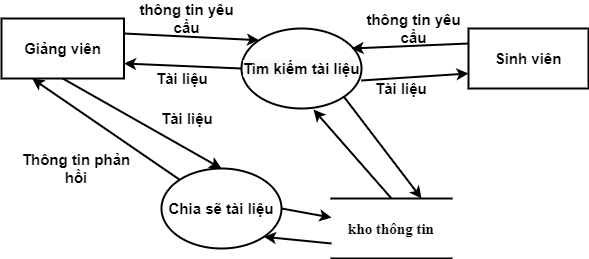

The diagram above was exported from draw.io. Its source (the exported page's mxGraphModel, read from the mxfile embedded in the PNG):
<mxGraphModel dx="1422" dy="705" grid="1" gridSize="10" guides="1" tooltips="1" connect="1" arrows="1" fold="1" page="1" pageScale="1" pageWidth="827" pageHeight="1169" math="0" shadow="0">
  <root>
    <mxCell id="0" />
    <mxCell id="1" parent="0" />
    <mxCell id="2" value="Sinh viên" style="rounded=0;whiteSpace=wrap;html=1;fontSize=15;fontStyle=1;strokeWidth=2;" vertex="1" parent="1">
      <mxGeometry x="577" y="220" width="120" height="60" as="geometry" />
    </mxCell>
    <mxCell id="3" value="Giảng viên" style="rounded=0;whiteSpace=wrap;html=1;fontSize=15;fontStyle=1;strokeWidth=2;" vertex="1" parent="1">
      <mxGeometry x="110" y="210" width="122.5" height="60" as="geometry" />
    </mxCell>
    <mxCell id="4" value="&#10;&#10;&lt;span style=&quot;color: rgb(0, 0, 0); font-family: helvetica; font-size: 15px; font-style: normal; letter-spacing: normal; text-align: center; text-indent: 0px; text-transform: none; word-spacing: 0px; background-color: rgb(248, 249, 250); display: inline; float: none;&quot;&gt;Tìm kiếm tài liệu&lt;/span&gt;&#10;&#10;" style="ellipse;whiteSpace=wrap;html=1;fontSize=15;fontStyle=1;strokeWidth=2;" vertex="1" parent="1">
      <mxGeometry x="350" y="220" width="120" height="80" as="geometry" />
    </mxCell>
    <mxCell id="5" value="" style="endArrow=classic;html=1;entryX=0;entryY=0;entryDx=0;entryDy=0;exitX=1;exitY=0.25;exitDx=0;exitDy=0;fontSize=15;fontStyle=1;strokeWidth=2;" edge="1" source="3" target="4" parent="1">
      <mxGeometry width="50" height="50" relative="1" as="geometry">
        <mxPoint x="260" y="320" as="sourcePoint" />
        <mxPoint x="310" y="270" as="targetPoint" />
      </mxGeometry>
    </mxCell>
    <mxCell id="6" value="" style="endArrow=classic;html=1;entryX=1;entryY=0.75;entryDx=0;entryDy=0;exitX=0;exitY=0.5;exitDx=0;exitDy=0;fontSize=15;fontStyle=1;strokeWidth=2;" edge="1" source="4" target="3" parent="1">
      <mxGeometry width="50" height="50" relative="1" as="geometry">
        <mxPoint x="260" y="320" as="sourcePoint" />
        <mxPoint x="310" y="270" as="targetPoint" />
      </mxGeometry>
    </mxCell>
    <mxCell id="7" value="" style="endArrow=classic;html=1;exitX=0;exitY=0.25;exitDx=0;exitDy=0;fontSize=15;fontStyle=1;strokeWidth=2;" edge="1" source="2" parent="1">
      <mxGeometry width="50" height="50" relative="1" as="geometry">
        <mxPoint x="260" y="320" as="sourcePoint" />
        <mxPoint x="460" y="240" as="targetPoint" />
      </mxGeometry>
    </mxCell>
    <mxCell id="8" value="" style="endArrow=classic;html=1;entryX=0;entryY=0.75;entryDx=0;entryDy=0;exitX=0.997;exitY=0.65;exitDx=0;exitDy=0;exitPerimeter=0;fontSize=15;fontStyle=1;strokeWidth=2;" edge="1" source="4" target="2" parent="1">
      <mxGeometry width="50" height="50" relative="1" as="geometry">
        <mxPoint x="260" y="320" as="sourcePoint" />
        <mxPoint x="310" y="270" as="targetPoint" />
      </mxGeometry>
    </mxCell>
    <mxCell id="9" value="thông tin yêu cầu" style="text;html=1;strokeColor=none;fillColor=none;align=center;verticalAlign=middle;whiteSpace=wrap;rounded=0;fontSize=15;fontStyle=1;strokeWidth=2;" vertex="1" parent="1">
      <mxGeometry x="232.5" y="200" width="125" height="20" as="geometry" />
    </mxCell>
    <mxCell id="10" value="Tài liệu&amp;nbsp;" style="text;html=1;strokeColor=none;fillColor=none;align=center;verticalAlign=middle;whiteSpace=wrap;rounded=0;fontSize=15;fontStyle=1;strokeWidth=2;" vertex="1" parent="1">
      <mxGeometry x="227.5" y="260" width="130" height="20" as="geometry" />
    </mxCell>
    <mxCell id="11" value="thông tin yêu cầu" style="text;html=1;strokeColor=none;fillColor=none;align=center;verticalAlign=middle;whiteSpace=wrap;rounded=0;fontSize=15;fontStyle=1;strokeWidth=2;" vertex="1" parent="1">
      <mxGeometry x="460" y="210" width="125" height="20" as="geometry" />
    </mxCell>
    <mxCell id="12" value="Tài liệu&amp;nbsp;" style="text;html=1;strokeColor=none;fillColor=none;align=center;verticalAlign=middle;whiteSpace=wrap;rounded=0;fontSize=15;fontStyle=1;strokeWidth=2;" vertex="1" parent="1">
      <mxGeometry x="447" y="270" width="130" height="20" as="geometry" />
    </mxCell>
    <mxCell id="13" value="kho thông tin" style="shape=partialRectangle;whiteSpace=wrap;html=1;left=0;right=0;fillColor=none;fontFamily=Times New Roman;fontSize=15;fontStyle=1;strokeWidth=2;" vertex="1" parent="1">
      <mxGeometry x="440" y="390" width="120" height="60" as="geometry" />
    </mxCell>
    <mxCell id="14" value="Chia sẽ tài liệu" style="ellipse;whiteSpace=wrap;html=1;fontSize=15;strokeWidth=2;fontStyle=1" vertex="1" parent="1">
      <mxGeometry x="270" y="360" width="120" height="80" as="geometry" />
    </mxCell>
    <mxCell id="15" value="Tài liệu&amp;nbsp;" style="text;html=1;strokeColor=none;fillColor=none;align=center;verticalAlign=middle;whiteSpace=wrap;rounded=0;fontSize=15;fontStyle=1;strokeWidth=2;" vertex="1" parent="1">
      <mxGeometry x="232.5" y="300" width="130" height="20" as="geometry" />
    </mxCell>
    <mxCell id="16" value="" style="endArrow=classic;html=1;rounded=0;fontSize=15;strokeWidth=2;exitX=0.5;exitY=1;exitDx=0;exitDy=0;entryX=0.5;entryY=0;entryDx=0;entryDy=0;" edge="1" source="3" target="14" parent="1">
      <mxGeometry width="50" height="50" relative="1" as="geometry">
        <mxPoint x="220" y="370" as="sourcePoint" />
        <mxPoint x="270" y="320" as="targetPoint" />
      </mxGeometry>
    </mxCell>
    <mxCell id="17" value="" style="endArrow=classic;html=1;rounded=0;fontSize=15;strokeWidth=2;entryX=0.25;entryY=1;entryDx=0;entryDy=0;" edge="1" source="14" target="3" parent="1">
      <mxGeometry width="50" height="50" relative="1" as="geometry">
        <mxPoint x="220" y="370" as="sourcePoint" />
        <mxPoint x="270" y="320" as="targetPoint" />
      </mxGeometry>
    </mxCell>
    <mxCell id="18" value="Thông tin phản hồi" style="text;html=1;strokeColor=none;fillColor=none;align=center;verticalAlign=middle;whiteSpace=wrap;rounded=0;fontSize=15;fontStyle=1;strokeWidth=2;" vertex="1" parent="1">
      <mxGeometry x="120" y="350" width="130" height="20" as="geometry" />
    </mxCell>
    <mxCell id="19" value="" style="endArrow=classic;html=1;rounded=0;fontSize=15;strokeWidth=2;" edge="1" target="13" parent="1">
      <mxGeometry width="50" height="50" relative="1" as="geometry">
        <mxPoint x="390" y="400" as="sourcePoint" />
        <mxPoint x="270" y="320" as="targetPoint" />
      </mxGeometry>
    </mxCell>
    <mxCell id="20" value="" style="endArrow=classic;html=1;rounded=0;fontSize=15;strokeWidth=2;exitX=0;exitY=0.75;exitDx=0;exitDy=0;entryX=1;entryY=1;entryDx=0;entryDy=0;" edge="1" source="13" target="14" parent="1">
      <mxGeometry width="50" height="50" relative="1" as="geometry">
        <mxPoint x="220" y="370" as="sourcePoint" />
        <mxPoint x="270" y="320" as="targetPoint" />
      </mxGeometry>
    </mxCell>
    <mxCell id="21" value="" style="endArrow=classic;html=1;rounded=0;fontSize=15;strokeWidth=2;entryX=0.6;entryY=1.013;entryDx=0;entryDy=0;entryPerimeter=0;exitX=0.5;exitY=0;exitDx=0;exitDy=0;" edge="1" source="13" target="4" parent="1">
      <mxGeometry width="50" height="50" relative="1" as="geometry">
        <mxPoint x="220" y="370" as="sourcePoint" />
        <mxPoint x="270" y="320" as="targetPoint" />
      </mxGeometry>
    </mxCell>
    <mxCell id="22" value="" style="endArrow=classic;html=1;rounded=0;fontSize=15;strokeWidth=2;entryX=0.75;entryY=0;entryDx=0;entryDy=0;exitX=1;exitY=1;exitDx=0;exitDy=0;" edge="1" source="4" target="13" parent="1">
      <mxGeometry width="50" height="50" relative="1" as="geometry">
        <mxPoint x="220" y="370" as="sourcePoint" />
        <mxPoint x="270" y="320" as="targetPoint" />
      </mxGeometry>
    </mxCell>
  </root>
</mxGraphModel>